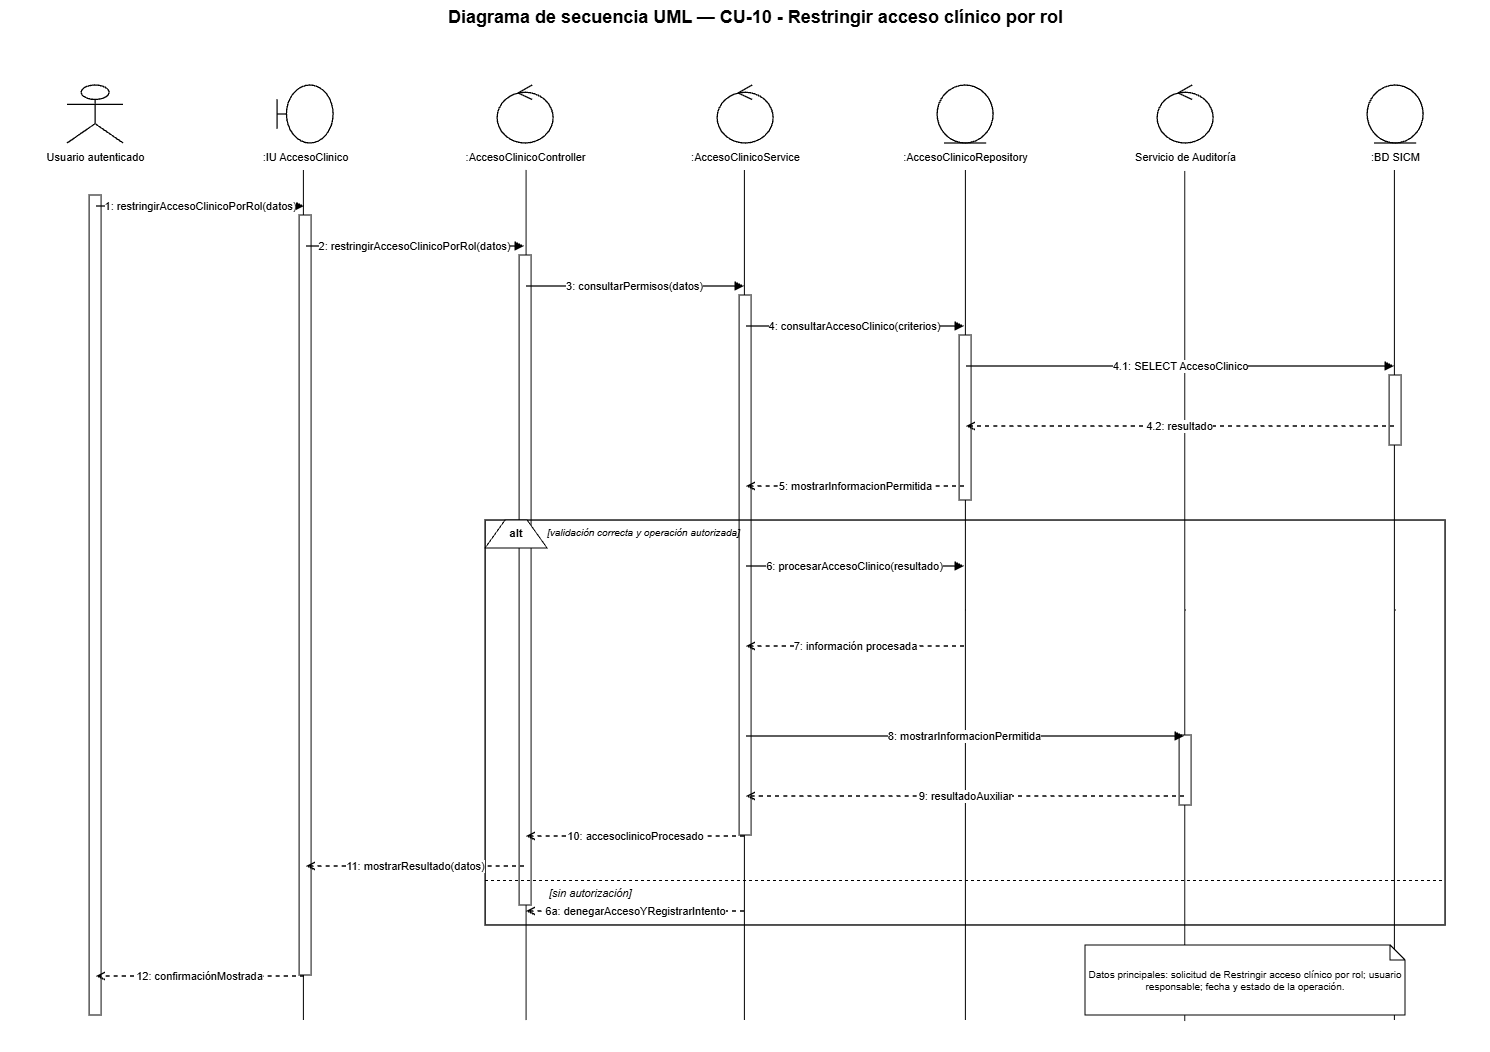

The diagram above was exported from draw.io. Its source (the exported page's mxGraphModel, read from the mxfile embedded in the PNG):
<mxGraphModel dx="3520" dy="1061" grid="1" gridSize="10" guides="1" tooltips="1" connect="1" arrows="1" fold="1" page="1" pageScale="1" pageWidth="1500" pageHeight="1180" math="0" shadow="0">
  <root>
    <mxCell id="0" />
    <mxCell id="1" parent="0" />
    <mxCell id="KTiB1uz6P-xkXum4bsku-7" edge="1" parent="1" style="endArrow=none;html=1;rounded=0;edgeStyle=orthogonalEdgeStyle;entryX=0.5;entryY=1;entryDx=0;entryDy=0;" value="">
      <mxGeometry height="50" relative="1" width="50" as="geometry">
        <mxPoint x="1389.29" y="1040" as="sourcePoint" />
        <mxPoint x="1389.29" y="190" as="targetPoint" />
      </mxGeometry>
    </mxCell>
    <mxCell id="KTiB1uz6P-xkXum4bsku-6" edge="1" parent="1" style="endArrow=none;html=1;rounded=0;edgeStyle=orthogonalEdgeStyle;entryX=0.5;entryY=1;entryDx=0;entryDy=0;" value="">
      <mxGeometry height="50" relative="1" width="50" as="geometry">
        <mxPoint x="1179.64" y="1041" as="sourcePoint" />
        <mxPoint x="1179.64" y="191" as="targetPoint" />
      </mxGeometry>
    </mxCell>
    <mxCell id="KTiB1uz6P-xkXum4bsku-5" edge="1" parent="1" style="endArrow=none;html=1;rounded=0;edgeStyle=orthogonalEdgeStyle;entryX=0.5;entryY=1;entryDx=0;entryDy=0;" value="">
      <mxGeometry height="50" relative="1" width="50" as="geometry">
        <mxPoint x="960.29" y="1040" as="sourcePoint" />
        <mxPoint x="960.29" y="190" as="targetPoint" />
      </mxGeometry>
    </mxCell>
    <mxCell id="KTiB1uz6P-xkXum4bsku-4" edge="1" parent="1" style="endArrow=none;html=1;rounded=0;edgeStyle=orthogonalEdgeStyle;entryX=0.5;entryY=1;entryDx=0;entryDy=0;" value="">
      <mxGeometry height="50" relative="1" width="50" as="geometry">
        <mxPoint x="739.29" y="1040" as="sourcePoint" />
        <mxPoint x="739.29" y="190" as="targetPoint" />
      </mxGeometry>
    </mxCell>
    <mxCell id="KTiB1uz6P-xkXum4bsku-3" edge="1" parent="1" style="endArrow=none;html=1;rounded=0;edgeStyle=orthogonalEdgeStyle;entryX=0.5;entryY=1;entryDx=0;entryDy=0;" value="">
      <mxGeometry height="50" relative="1" width="50" as="geometry">
        <mxPoint x="521" y="1040" as="sourcePoint" />
        <mxPoint x="521" y="190" as="targetPoint" />
      </mxGeometry>
    </mxCell>
    <mxCell id="KTiB1uz6P-xkXum4bsku-1" edge="1" parent="1" style="endArrow=none;html=1;rounded=0;edgeStyle=orthogonalEdgeStyle;entryX=0.5;entryY=1;entryDx=0;entryDy=0;" value="">
      <mxGeometry height="50" relative="1" width="50" as="geometry">
        <mxPoint x="298.29" y="1040" as="sourcePoint" />
        <mxPoint x="298.29" y="190" as="targetPoint" />
      </mxGeometry>
    </mxCell>
    <mxCell id="title" parent="1" style="text;html=1;strokeColor=none;fillColor=none;align=center;fontStyle=1;fontSize=18;fontColor=#000000;" value="Diagrama de secuencia UML — CU-10 - Restringir acceso clínico por rol" vertex="1">
      <mxGeometry height="36" width="1260" x="120" y="20" as="geometry" />
    </mxCell>
    <mxCell id="p0" parent="1" style="shape=umlActor;html=1;fillColor=#ffffff;strokeColor=#000000;strokeWidth=1.3;fontColor=#000000;" value="" vertex="1">
      <mxGeometry height="58" width="56" x="62" y="105" as="geometry" />
    </mxCell>
    <mxCell id="n0" parent="1" style="text;html=1;strokeColor=none;fillColor=none;align=center;fontSize=11;fontColor=#000000;" value="Usuario autenticado" vertex="1">
      <mxGeometry height="26" width="190" x="-5" y="164" as="geometry" />
    </mxCell>
    <mxCell id="life0" parent="1" style="shape=line;html=1;strokeColor=#000000;strokeWidth=1;dashed=1;dashPattern=6 4;" value="" vertex="1">
      <mxGeometry height="880" width="1" x="90" y="190" as="geometry" />
    </mxCell>
    <mxCell id="p1" parent="1" style="shape=umlBoundary;html=1;fillColor=#ffffff;strokeColor=#000000;strokeWidth=1.3;fontColor=#000000;" value="" vertex="1">
      <mxGeometry height="58" width="56" x="272" y="105" as="geometry" />
    </mxCell>
    <mxCell id="n1" parent="1" style="text;html=1;strokeColor=none;fillColor=none;align=center;fontSize=11;fontColor=#000000;" value=":IU AccesoClinico" vertex="1">
      <mxGeometry height="26" width="190" x="205" y="164" as="geometry" />
    </mxCell>
    <mxCell id="life1" parent="1" style="shape=line;html=1;strokeColor=#000000;strokeWidth=1;dashed=1;dashPattern=6 4;" value="" vertex="1">
      <mxGeometry height="880" width="1" x="300" y="190" as="geometry" />
    </mxCell>
    <mxCell id="p2" parent="1" style="shape=umlControl;html=1;fillColor=#ffffff;strokeColor=#000000;strokeWidth=1.3;fontColor=#000000;" value="" vertex="1">
      <mxGeometry height="58" width="56" x="492" y="105" as="geometry" />
    </mxCell>
    <mxCell id="n2" parent="1" style="text;html=1;strokeColor=none;fillColor=none;align=center;fontSize=11;fontColor=#000000;" value=":AccesoClinicoController" vertex="1">
      <mxGeometry height="26" width="190" x="425" y="164" as="geometry" />
    </mxCell>
    <mxCell id="life2" parent="1" style="shape=line;html=1;strokeColor=#000000;strokeWidth=1;dashed=1;dashPattern=6 4;" value="" vertex="1">
      <mxGeometry height="880" width="1" x="520" y="190" as="geometry" />
    </mxCell>
    <mxCell id="p3" parent="1" style="shape=umlControl;html=1;fillColor=#ffffff;strokeColor=#000000;strokeWidth=1.3;fontColor=#000000;" value="" vertex="1">
      <mxGeometry height="58" width="56" x="712" y="105" as="geometry" />
    </mxCell>
    <mxCell id="n3" parent="1" style="text;html=1;strokeColor=none;fillColor=none;align=center;fontSize=11;fontColor=#000000;" value=":AccesoClinicoService" vertex="1">
      <mxGeometry height="26" width="190" x="645" y="164" as="geometry" />
    </mxCell>
    <mxCell id="life3" parent="1" style="shape=line;html=1;strokeColor=#000000;strokeWidth=1;dashed=1;dashPattern=6 4;" value="" vertex="1">
      <mxGeometry height="880" width="1" x="740" y="190" as="geometry" />
    </mxCell>
    <mxCell id="p4" parent="1" style="shape=umlEntity;html=1;fillColor=#ffffff;strokeColor=#000000;strokeWidth=1.3;fontColor=#000000;" value="" vertex="1">
      <mxGeometry height="58" width="56" x="932" y="105" as="geometry" />
    </mxCell>
    <mxCell id="n4" parent="1" style="text;html=1;strokeColor=none;fillColor=none;align=center;fontSize=11;fontColor=#000000;" value=":AccesoClinicoRepository" vertex="1">
      <mxGeometry height="26" width="190" x="865" y="164" as="geometry" />
    </mxCell>
    <mxCell id="life4" parent="1" style="shape=line;html=1;strokeColor=#000000;strokeWidth=1;dashed=1;dashPattern=6 4;" value="" vertex="1">
      <mxGeometry height="880" width="1" x="960" y="190" as="geometry" />
    </mxCell>
    <mxCell id="p5" parent="1" style="shape=umlControl;html=1;fillColor=#ffffff;strokeColor=#000000;strokeWidth=1.3;fontColor=#000000;" value="" vertex="1">
      <mxGeometry height="58" width="56" x="1152" y="105" as="geometry" />
    </mxCell>
    <mxCell id="n5" parent="1" style="text;html=1;strokeColor=none;fillColor=none;align=center;fontSize=11;fontColor=#000000;" value="Servicio de Auditoría" vertex="1">
      <mxGeometry height="26" width="190" x="1085" y="164" as="geometry" />
    </mxCell>
    <mxCell id="life5" parent="1" style="shape=line;html=1;strokeColor=#000000;strokeWidth=1;dashed=1;dashPattern=6 4;" value="" vertex="1">
      <mxGeometry height="880" width="1" x="1180" y="190" as="geometry" />
    </mxCell>
    <mxCell id="p6" parent="1" style="shape=umlEntity;html=1;fillColor=#ffffff;strokeColor=#000000;strokeWidth=1.3;fontColor=#000000;" value="" vertex="1">
      <mxGeometry height="58" width="56" x="1362" y="105" as="geometry" />
    </mxCell>
    <mxCell id="n6" parent="1" style="text;html=1;strokeColor=none;fillColor=none;align=center;fontSize=11;fontColor=#000000;" value=":BD SICM" vertex="1">
      <mxGeometry height="26" width="190" x="1295" y="164" as="geometry" />
    </mxCell>
    <mxCell id="life6" parent="1" style="shape=line;html=1;strokeColor=#000000;strokeWidth=1;dashed=1;dashPattern=6 4;" value="" vertex="1">
      <mxGeometry height="880" width="1" x="1390" y="190" as="geometry" />
    </mxCell>
    <mxCell id="act0" parent="1" style="rounded=0;html=1;fillColor=#ffffff;strokeColor=#000000;strokeWidth=1;" value="" vertex="1">
      <mxGeometry height="820" width="12" x="84" y="215" as="geometry" />
    </mxCell>
    <mxCell id="act1" parent="1" style="rounded=0;html=1;fillColor=#ffffff;strokeColor=#000000;strokeWidth=1;" value="" vertex="1">
      <mxGeometry height="760" width="12" x="294" y="235" as="geometry" />
    </mxCell>
    <mxCell id="act2" parent="1" style="rounded=0;html=1;fillColor=#ffffff;strokeColor=#000000;strokeWidth=1;" value="" vertex="1">
      <mxGeometry height="650" width="12" x="514" y="275" as="geometry" />
    </mxCell>
    <mxCell id="act3" parent="1" style="rounded=0;html=1;fillColor=#ffffff;strokeColor=#000000;strokeWidth=1;" value="" vertex="1">
      <mxGeometry height="540" width="12" x="734" y="315" as="geometry" />
    </mxCell>
    <mxCell id="act4a" parent="1" style="rounded=0;html=1;fillColor=#ffffff;strokeColor=#000000;strokeWidth=1;" value="" vertex="1">
      <mxGeometry height="165" width="12" x="954" y="355" as="geometry" />
    </mxCell>
    <mxCell id="act6a" parent="1" style="rounded=0;html=1;fillColor=#ffffff;strokeColor=#000000;strokeWidth=1;" value="" vertex="1">
      <mxGeometry height="70" width="12" x="1384" y="395" as="geometry" />
    </mxCell>
    <mxCell id="m1s" parent="1" style="opacity=0;fillOpacity=0;strokeOpacity=0;" value="" vertex="1">
      <mxGeometry height="2" width="2" x="89" y="225" as="geometry" />
    </mxCell>
    <mxCell id="m1t" parent="1" style="opacity=0;fillOpacity=0;strokeOpacity=0;" value="" vertex="1">
      <mxGeometry height="2" width="2" x="299" y="225" as="geometry" />
    </mxCell>
    <mxCell id="m1" edge="1" parent="1" source="m1s" style="edgeStyle=orthogonalEdgeStyle;rounded=0;html=1;strokeColor=#000000;strokeWidth=1.35;endArrow=block;endFill=1;dashed=0;fontColor=#000000;fontSize=11;labelBackgroundColor=#ffffff;" target="m1t" value="1: restringirAccesoClinicoPorRol(datos)">
      <mxGeometry relative="1" as="geometry" />
    </mxCell>
    <mxCell id="m2s" parent="1" style="opacity=0;fillOpacity=0;strokeOpacity=0;" value="" vertex="1">
      <mxGeometry height="2" width="2" x="299" y="265" as="geometry" />
    </mxCell>
    <mxCell id="m2t" parent="1" style="opacity=0;fillOpacity=0;strokeOpacity=0;" value="" vertex="1">
      <mxGeometry height="2" width="2" x="519" y="265" as="geometry" />
    </mxCell>
    <mxCell id="m2" edge="1" parent="1" source="m2s" style="edgeStyle=orthogonalEdgeStyle;rounded=0;html=1;strokeColor=#000000;strokeWidth=1.35;endArrow=block;endFill=1;dashed=0;fontColor=#000000;fontSize=11;labelBackgroundColor=#ffffff;" target="m2t" value="2: restringirAccesoClinicoPorRol(datos)">
      <mxGeometry relative="1" as="geometry" />
    </mxCell>
    <mxCell id="m3s" parent="1" style="opacity=0;fillOpacity=0;strokeOpacity=0;" value="" vertex="1">
      <mxGeometry height="2" width="2" x="519" y="305" as="geometry" />
    </mxCell>
    <mxCell id="m3t" parent="1" style="opacity=0;fillOpacity=0;strokeOpacity=0;" value="" vertex="1">
      <mxGeometry height="2" width="2" x="739" y="305" as="geometry" />
    </mxCell>
    <mxCell id="m3" edge="1" parent="1" source="m3s" style="edgeStyle=orthogonalEdgeStyle;rounded=0;html=1;strokeColor=#000000;strokeWidth=1.35;endArrow=block;endFill=1;dashed=0;fontColor=#000000;fontSize=11;labelBackgroundColor=#ffffff;" target="m3t" value="3: consultarPermisos(datos)">
      <mxGeometry relative="1" as="geometry" />
    </mxCell>
    <mxCell id="m4s" parent="1" style="opacity=0;fillOpacity=0;strokeOpacity=0;" value="" vertex="1">
      <mxGeometry height="2" width="2" x="739" y="345" as="geometry" />
    </mxCell>
    <mxCell id="m4t" parent="1" style="opacity=0;fillOpacity=0;strokeOpacity=0;" value="" vertex="1">
      <mxGeometry height="2" width="2" x="959" y="345" as="geometry" />
    </mxCell>
    <mxCell id="m4" edge="1" parent="1" source="m4s" style="edgeStyle=orthogonalEdgeStyle;rounded=0;html=1;strokeColor=#000000;strokeWidth=1.35;endArrow=block;endFill=1;dashed=0;fontColor=#000000;fontSize=11;labelBackgroundColor=#ffffff;" target="m4t" value="4: consultarAccesoClinico(criterios)">
      <mxGeometry relative="1" as="geometry" />
    </mxCell>
    <mxCell id="m41s" parent="1" style="opacity=0;fillOpacity=0;strokeOpacity=0;" value="" vertex="1">
      <mxGeometry height="2" width="2" x="959" y="385" as="geometry" />
    </mxCell>
    <mxCell id="m41t" parent="1" style="opacity=0;fillOpacity=0;strokeOpacity=0;" value="" vertex="1">
      <mxGeometry height="2" width="2" x="1389" y="385" as="geometry" />
    </mxCell>
    <mxCell id="m41" edge="1" parent="1" source="m41s" style="edgeStyle=orthogonalEdgeStyle;rounded=0;html=1;strokeColor=#000000;strokeWidth=1.35;endArrow=block;endFill=1;dashed=0;fontColor=#000000;fontSize=11;labelBackgroundColor=#ffffff;" target="m41t" value="4.1: SELECT AccesoClinico">
      <mxGeometry relative="1" as="geometry" />
    </mxCell>
    <mxCell id="m42s" parent="1" style="opacity=0;fillOpacity=0;strokeOpacity=0;" value="" vertex="1">
      <mxGeometry height="2" width="2" x="1389" y="445" as="geometry" />
    </mxCell>
    <mxCell id="m42t" parent="1" style="opacity=0;fillOpacity=0;strokeOpacity=0;" value="" vertex="1">
      <mxGeometry height="2" width="2" x="959" y="445" as="geometry" />
    </mxCell>
    <mxCell id="m42" edge="1" parent="1" source="m42s" style="edgeStyle=orthogonalEdgeStyle;rounded=0;html=1;strokeColor=#000000;strokeWidth=1.35;endArrow=open;endFill=0;dashed=1;fontColor=#000000;fontSize=11;labelBackgroundColor=#ffffff;" target="m42t" value="4.2: resultado">
      <mxGeometry relative="1" as="geometry" />
    </mxCell>
    <mxCell id="m5s" parent="1" style="opacity=0;fillOpacity=0;strokeOpacity=0;" value="" vertex="1">
      <mxGeometry height="2" width="2" x="959" y="505" as="geometry" />
    </mxCell>
    <mxCell id="m5t" parent="1" style="opacity=0;fillOpacity=0;strokeOpacity=0;" value="" vertex="1">
      <mxGeometry height="2" width="2" x="739" y="505" as="geometry" />
    </mxCell>
    <mxCell id="m5" edge="1" parent="1" source="m5s" style="edgeStyle=orthogonalEdgeStyle;rounded=0;html=1;strokeColor=#000000;strokeWidth=1.35;endArrow=open;endFill=0;dashed=1;fontColor=#000000;fontSize=11;labelBackgroundColor=#ffffff;" target="m5t" value="5: mostrarInformacionPermitida">
      <mxGeometry relative="1" as="geometry" />
    </mxCell>
    <mxCell id="alt" parent="1" style="rounded=0;html=1;fillColor=none;strokeColor=#000000;strokeWidth=1.4;" value="" vertex="1">
      <mxGeometry height="405" width="960" x="480" y="540" as="geometry" />
    </mxCell>
    <mxCell id="altTab" parent="1" style="shape=trapezoid;perimeter=trapezoidPerimeter;fixedSize=1;direction=east;whiteSpace=wrap;html=1;fillColor=#ffffff;strokeColor=#000000;fontStyle=1;fontSize=11;" value="alt" vertex="1">
      <mxGeometry height="28" width="62" x="480" y="540" as="geometry" />
    </mxCell>
    <mxCell id="okGuard" parent="1" style="text;html=1;strokeColor=none;fillColor=none;align=left;fontStyle=2;fontSize=10;" value="[validación correcta y operación autorizada]" vertex="1">
      <mxGeometry height="22" width="390" x="540" y="540" as="geometry" />
    </mxCell>
    <mxCell id="m6s" parent="1" style="opacity=0;fillOpacity=0;strokeOpacity=0;" value="" vertex="1">
      <mxGeometry height="2" width="2" x="739" y="585" as="geometry" />
    </mxCell>
    <mxCell id="m6t" parent="1" style="opacity=0;fillOpacity=0;strokeOpacity=0;" value="" vertex="1">
      <mxGeometry height="2" width="2" x="959" y="585" as="geometry" />
    </mxCell>
    <mxCell id="m6" edge="1" parent="1" source="m6s" style="edgeStyle=orthogonalEdgeStyle;rounded=0;html=1;strokeColor=#000000;strokeWidth=1.35;endArrow=block;endFill=1;dashed=0;fontColor=#000000;fontSize=11;labelBackgroundColor=#ffffff;" target="m6t" value="6: procesarAccesoClinico(resultado)">
      <mxGeometry relative="1" as="geometry" />
    </mxCell>
    <mxCell id="m7s" parent="1" style="opacity=0;fillOpacity=0;strokeOpacity=0;" value="" vertex="1">
      <mxGeometry height="2" width="2" x="959" y="665" as="geometry" />
    </mxCell>
    <mxCell id="m7t" parent="1" style="opacity=0;fillOpacity=0;strokeOpacity=0;" value="" vertex="1">
      <mxGeometry height="2" width="2" x="739" y="665" as="geometry" />
    </mxCell>
    <mxCell id="m7" edge="1" parent="1" source="m7s" style="edgeStyle=orthogonalEdgeStyle;rounded=0;html=1;strokeColor=#000000;strokeWidth=1.35;endArrow=open;endFill=0;dashed=1;fontColor=#000000;fontSize=11;labelBackgroundColor=#ffffff;" target="m7t" value="7: información procesada">
      <mxGeometry relative="1" as="geometry" />
    </mxCell>
    <mxCell id="act5" parent="1" style="rounded=0;html=1;fillColor=#ffffff;strokeColor=#000000;strokeWidth=1;" value="" vertex="1">
      <mxGeometry height="70" width="12" x="1174" y="755" as="geometry" />
    </mxCell>
    <mxCell id="m8s" parent="1" style="opacity=0;fillOpacity=0;strokeOpacity=0;" value="" vertex="1">
      <mxGeometry height="2" width="2" x="739" y="755" as="geometry" />
    </mxCell>
    <mxCell id="m8t" parent="1" style="opacity=0;fillOpacity=0;strokeOpacity=0;" value="" vertex="1">
      <mxGeometry height="2" width="2" x="1179" y="755" as="geometry" />
    </mxCell>
    <mxCell id="m8" edge="1" parent="1" source="m8s" style="edgeStyle=orthogonalEdgeStyle;rounded=0;html=1;strokeColor=#000000;strokeWidth=1.35;endArrow=block;endFill=1;dashed=0;fontColor=#000000;fontSize=11;labelBackgroundColor=#ffffff;" target="m8t" value="8: mostrarInformacionPermitida">
      <mxGeometry relative="1" as="geometry" />
    </mxCell>
    <mxCell id="m9s" parent="1" style="opacity=0;fillOpacity=0;strokeOpacity=0;" value="" vertex="1">
      <mxGeometry height="2" width="2" x="1179" y="815" as="geometry" />
    </mxCell>
    <mxCell id="m9t" parent="1" style="opacity=0;fillOpacity=0;strokeOpacity=0;" value="" vertex="1">
      <mxGeometry height="2" width="2" x="739" y="815" as="geometry" />
    </mxCell>
    <mxCell id="m9" edge="1" parent="1" source="m9s" style="edgeStyle=orthogonalEdgeStyle;rounded=0;html=1;strokeColor=#000000;strokeWidth=1.35;endArrow=open;endFill=0;dashed=1;fontColor=#000000;fontSize=11;labelBackgroundColor=#ffffff;" target="m9t" value="9: resultadoAuxiliar">
      <mxGeometry relative="1" as="geometry" />
    </mxCell>
    <mxCell id="m10s" parent="1" style="opacity=0;fillOpacity=0;strokeOpacity=0;" value="" vertex="1">
      <mxGeometry height="2" width="2" x="739" y="855" as="geometry" />
    </mxCell>
    <mxCell id="m10t" parent="1" style="opacity=0;fillOpacity=0;strokeOpacity=0;" value="" vertex="1">
      <mxGeometry height="2" width="2" x="519" y="855" as="geometry" />
    </mxCell>
    <mxCell id="m10" edge="1" parent="1" source="m10s" style="edgeStyle=orthogonalEdgeStyle;rounded=0;html=1;strokeColor=#000000;strokeWidth=1.35;endArrow=open;endFill=0;dashed=1;fontColor=#000000;fontSize=11;labelBackgroundColor=#ffffff;" target="m10t" value="10: accesoclinicoProcesado">
      <mxGeometry relative="1" as="geometry" />
    </mxCell>
    <mxCell id="m11s" parent="1" style="opacity=0;fillOpacity=0;strokeOpacity=0;" value="" vertex="1">
      <mxGeometry height="2" width="2" x="519" y="885" as="geometry" />
    </mxCell>
    <mxCell id="m11t" parent="1" style="opacity=0;fillOpacity=0;strokeOpacity=0;" value="" vertex="1">
      <mxGeometry height="2" width="2" x="299" y="885" as="geometry" />
    </mxCell>
    <mxCell id="m11" edge="1" parent="1" source="m11s" style="edgeStyle=orthogonalEdgeStyle;rounded=0;html=1;strokeColor=#000000;strokeWidth=1.35;endArrow=open;endFill=0;dashed=1;fontColor=#000000;fontSize=11;labelBackgroundColor=#ffffff;" target="m11t" value="11: mostrarResultado(datos)">
      <mxGeometry relative="1" as="geometry" />
    </mxCell>
    <mxCell id="divider" parent="1" style="shape=line;html=1;strokeColor=#000000;strokeWidth=1;dashed=1;" value="" vertex="1">
      <mxGeometry height="1" width="960" x="480" y="900" as="geometry" />
    </mxCell>
    <mxCell id="failGuard" parent="1" style="text;html=1;strokeColor=none;fillColor=none;align=left;fontStyle=2;fontSize=11;" value="[sin autorización]" vertex="1">
      <mxGeometry height="22" width="430" x="542" y="900" as="geometry" />
    </mxCell>
    <mxCell id="mf1s" parent="1" style="opacity=0;fillOpacity=0;strokeOpacity=0;" value="" vertex="1">
      <mxGeometry height="2" width="2" x="739" y="930" as="geometry" />
    </mxCell>
    <mxCell id="mf1t" parent="1" style="opacity=0;fillOpacity=0;strokeOpacity=0;" value="" vertex="1">
      <mxGeometry height="2" width="2" x="519" y="930" as="geometry" />
    </mxCell>
    <mxCell id="mf1" edge="1" parent="1" source="mf1s" style="edgeStyle=orthogonalEdgeStyle;rounded=0;html=1;strokeColor=#000000;strokeWidth=1.35;endArrow=open;endFill=0;dashed=1;fontColor=#000000;fontSize=11;labelBackgroundColor=#ffffff;" target="mf1t" value="6a: denegarAccesoYRegistrarIntento">
      <mxGeometry relative="1" as="geometry" />
    </mxCell>
    <mxCell id="m12s" parent="1" style="opacity=0;fillOpacity=0;strokeOpacity=0;" value="" vertex="1">
      <mxGeometry height="2" width="2" x="299" y="995" as="geometry" />
    </mxCell>
    <mxCell id="m12t" parent="1" style="opacity=0;fillOpacity=0;strokeOpacity=0;" value="" vertex="1">
      <mxGeometry height="2" width="2" x="89" y="995" as="geometry" />
    </mxCell>
    <mxCell id="m12" edge="1" parent="1" source="m12s" style="edgeStyle=orthogonalEdgeStyle;rounded=0;html=1;strokeColor=#000000;strokeWidth=1.35;endArrow=open;endFill=0;dashed=1;fontColor=#000000;fontSize=11;labelBackgroundColor=#ffffff;" target="m12t" value="12: confirmaciónMostrada">
      <mxGeometry relative="1" as="geometry" />
    </mxCell>
    <mxCell id="note" parent="1" style="shape=note;whiteSpace=wrap;html=1;size=15;fillColor=#ffffff;strokeColor=#000000;fontSize=10;fontColor=#000000;" value="Datos principales: solicitud de Restringir acceso clínico por rol; usuario responsable; fecha y estado de la operación." vertex="1">
      <mxGeometry height="70" width="320" x="1080" y="965" as="geometry" />
    </mxCell>
  </root>
</mxGraphModel>